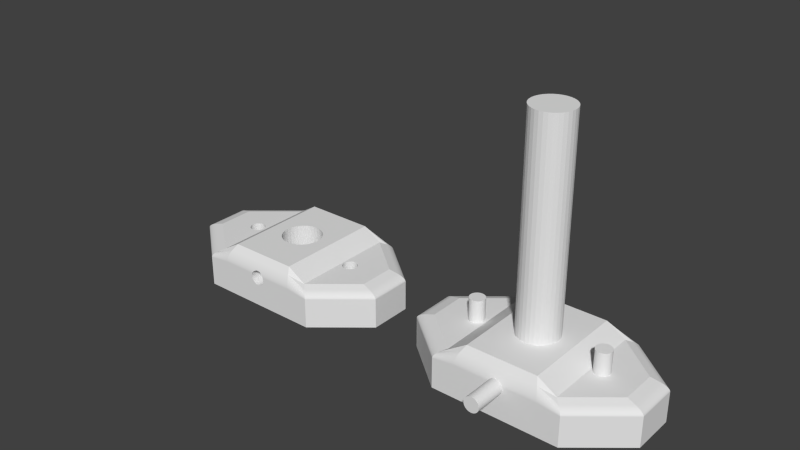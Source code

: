 # Source: 8mmRodWallMount.blend  (saved by Blender 2.70.0; exported with 4.5.12 LTS)
import bpy
from mathutils import Matrix  # noqa: F401  (used for matrix-valued properties, if any)

bpy.ops.wm.read_factory_settings(use_empty=True)
scene = bpy.context.scene
scene.name = 'Scene'

# ---- collections
col_collection_1 = bpy.data.collections.new('Collection 1'); scene.collection.children.link(col_collection_1)

# ---- world
world_world = bpy.data.worlds.new('World'); scene.world = world_world
world_world.color = (0.05088, 0.05088, 0.05088)
world_world.use_sun_shadow = False
world_world.sun_shadow_jitter_overblur = 0.0
world_world.cycles.sampling_method = 'MANUAL'
world_world.cycles.sample_map_resolution = 256

# ---- meshes
me_cylinder_003 = bpy.data.meshes.new('Cylinder.003')
me_cylinder_003.from_pydata([(0.0, 100.0, -100.0), (0.0, 100.0, 100.0), (19.51, 98.08, -100.0), (19.51, 98.08, 100.0), (38.27, 92.39, -100.0), (38.27, 92.39, 100.0), (55.56, 83.15, -100.0), (55.56, 83.15, 100.0), (70.71, 70.71, -100.0), (70.71, 70.71, 100.0), (83.15, 55.56, -100.0), (83.15, 55.56, 100.0), (92.39, 38.27, -100.0), (92.39, 38.27, 100.0), (98.08, 19.51, -100.0), (98.08, 19.51, 100.0), (100.0, 7.55e-06, -100.0), (100.0, 7.55e-06, 100.0), (98.08, -19.51, -100.0), (98.08, -19.51, 100.0), (92.39, -38.27, -100.0), (92.39, -38.27, 100.0), (83.15, -55.56, -100.0), (83.15, -55.56, 100.0), (70.71, -70.71, -100.0), (70.71, -70.71, 100.0), (55.56, -83.15, -100.0), (55.56, -83.15, 100.0), (38.27, -92.39, -100.0), (38.27, -92.39, 100.0), (19.51, -98.08, -100.0), (19.51, -98.08, 100.0), (-3.258e-05, -100.0, -100.0), (-3.258e-05, -100.0, 100.0), (-19.51, -98.08, -100.0), (-19.51, -98.08, 100.0), (-38.27, -92.39, -100.0), (-38.27, -92.39, 100.0), (-55.56, -83.15, -100.0), (-55.56, -83.15, 100.0), (-70.71, -70.71, -100.0), (-70.71, -70.71, 100.0), (-83.15, -55.56, -100.0), (-83.15, -55.56, 100.0), (-92.39, -38.27, -100.0), (-92.39, -38.27, 100.0), (-98.08, -19.51, -100.0), (-98.08, -19.51, 100.0), (-100.0, 9.656e-05, -100.0), (-100.0, 9.656e-05, 100.0), (-98.08, 19.51, -100.0), (-98.08, 19.51, 100.0), (-92.39, 38.27, -100.0), (-92.39, 38.27, 100.0), (-83.15, 55.56, -100.0), (-83.15, 55.56, 100.0), (-70.71, 70.71, -100.0), (-70.71, 70.71, 100.0), (-55.56, 83.15, -100.0), (-55.56, 83.15, 100.0), (-38.27, 92.39, -100.0), (-38.27, 92.39, 100.0), (-19.51, 98.08, -100.0), (-19.51, 98.08, 100.0)], [], [(0, 1, 3, 2), (2, 3, 5, 4), (4, 5, 7, 6), (6, 7, 9, 8), (8, 9, 11, 10), (10, 11, 13, 12), (12, 13, 15, 14), (14, 15, 17, 16), (16, 17, 19, 18), (18, 19, 21, 20), (20, 21, 23, 22), (22, 23, 25, 24), (24, 25, 27, 26), (26, 27, 29, 28), (28, 29, 31, 30), (30, 31, 33, 32), (32, 33, 35, 34), (34, 35, 37, 36), (36, 37, 39, 38), (38, 39, 41, 40), (40, 41, 43, 42), (42, 43, 45, 44), (44, 45, 47, 46), (46, 47, 49, 48), (48, 49, 51, 50), (50, 51, 53, 52), (52, 53, 55, 54), (54, 55, 57, 56), (56, 57, 59, 58), (58, 59, 61, 60), (3, 1, 63, 61, 59, 57, 55, 53, 51, 49, 47, 45, 43, 41, 39, 37, 35, 33, 31, 29, 27, 25, 23, 21, 19, 17, 15, 13, 11, 9, 7, 5), (62, 63, 1, 0), (60, 61, 63, 62), (0, 2, 4, 6, 8, 10, 12, 14, 16, 18, 20, 22, 24, 26, 28, 30, 32, 34, 36, 38, 40, 42, 44, 46, 48, 50, 52, 54, 56, 58, 60, 62)])
me_cylinder_003.use_remesh_preserve_volume = False
me_cylinder_003.use_remesh_preserve_attributes = False
me_cylinder_003.use_mirror_vertex_groups = False
me_cylinder_003.update()
me_cylinder_002 = bpy.data.meshes.new('Cylinder.002')
me_cylinder_002.from_pydata([(0.0, 100.0, -100.0), (0.0, 100.0, 100.0), (19.51, 98.08, -100.0), (19.51, 98.08, 100.0), (38.27, 92.39, -100.0), (38.27, 92.39, 100.0), (55.56, 83.15, -100.0), (55.56, 83.15, 100.0), (70.71, 70.71, -100.0), (70.71, 70.71, 100.0), (83.15, 55.56, -100.0), (83.15, 55.56, 100.0), (92.39, 38.27, -100.0), (92.39, 38.27, 100.0), (98.08, 19.51, -100.0), (98.08, 19.51, 100.0), (100.0, 7.55e-06, -100.0), (100.0, 7.55e-06, 100.0), (98.08, -19.51, -100.0), (98.08, -19.51, 100.0), (92.39, -38.27, -100.0), (92.39, -38.27, 100.0), (83.15, -55.56, -100.0), (83.15, -55.56, 100.0), (70.71, -70.71, -100.0), (70.71, -70.71, 100.0), (55.56, -83.15, -100.0), (55.56, -83.15, 100.0), (38.27, -92.39, -100.0), (38.27, -92.39, 100.0), (19.51, -98.08, -100.0), (19.51, -98.08, 100.0), (-3.258e-05, -100.0, -100.0), (-3.258e-05, -100.0, 100.0), (-19.51, -98.08, -100.0), (-19.51, -98.08, 100.0), (-38.27, -92.39, -100.0), (-38.27, -92.39, 100.0), (-55.56, -83.15, -100.0), (-55.56, -83.15, 100.0), (-70.71, -70.71, -100.0), (-70.71, -70.71, 100.0), (-83.15, -55.56, -100.0), (-83.15, -55.56, 100.0), (-92.39, -38.27, -100.0), (-92.39, -38.27, 100.0), (-98.08, -19.51, -100.0), (-98.08, -19.51, 100.0), (-100.0, 9.656e-05, -100.0), (-100.0, 9.656e-05, 100.0), (-98.08, 19.51, -100.0), (-98.08, 19.51, 100.0), (-92.39, 38.27, -100.0), (-92.39, 38.27, 100.0), (-83.15, 55.56, -100.0), (-83.15, 55.56, 100.0), (-70.71, 70.71, -100.0), (-70.71, 70.71, 100.0), (-55.56, 83.15, -100.0), (-55.56, 83.15, 100.0), (-38.27, 92.39, -100.0), (-38.27, 92.39, 100.0), (-19.51, 98.08, -100.0), (-19.51, 98.08, 100.0)], [], [(0, 1, 3, 2), (2, 3, 5, 4), (4, 5, 7, 6), (6, 7, 9, 8), (8, 9, 11, 10), (10, 11, 13, 12), (12, 13, 15, 14), (14, 15, 17, 16), (16, 17, 19, 18), (18, 19, 21, 20), (20, 21, 23, 22), (22, 23, 25, 24), (24, 25, 27, 26), (26, 27, 29, 28), (28, 29, 31, 30), (30, 31, 33, 32), (32, 33, 35, 34), (34, 35, 37, 36), (36, 37, 39, 38), (38, 39, 41, 40), (40, 41, 43, 42), (42, 43, 45, 44), (44, 45, 47, 46), (46, 47, 49, 48), (48, 49, 51, 50), (50, 51, 53, 52), (52, 53, 55, 54), (54, 55, 57, 56), (56, 57, 59, 58), (58, 59, 61, 60), (3, 1, 63, 61, 59, 57, 55, 53, 51, 49, 47, 45, 43, 41, 39, 37, 35, 33, 31, 29, 27, 25, 23, 21, 19, 17, 15, 13, 11, 9, 7, 5), (62, 63, 1, 0), (60, 61, 63, 62), (0, 2, 4, 6, 8, 10, 12, 14, 16, 18, 20, 22, 24, 26, 28, 30, 32, 34, 36, 38, 40, 42, 44, 46, 48, 50, 52, 54, 56, 58, 60, 62)])
me_cylinder_002.use_remesh_preserve_volume = False
me_cylinder_002.use_remesh_preserve_attributes = False
me_cylinder_002.use_mirror_vertex_groups = False
me_cylinder_002.update()
me_cylinder_001 = bpy.data.meshes.new('Cylinder.001')
me_cylinder_001.from_pydata([(0.0, 100.0, -100.0), (0.0, 100.0, 100.0), (19.51, 98.08, -100.0), (19.51, 98.08, 100.0), (38.27, 92.39, -100.0), (38.27, 92.39, 100.0), (55.56, 83.15, -100.0), (55.56, 83.15, 100.0), (70.71, 70.71, -100.0), (70.71, 70.71, 100.0), (83.15, 55.56, -100.0), (83.15, 55.56, 100.0), (92.39, 38.27, -100.0), (92.39, 38.27, 100.0), (98.08, 19.51, -100.0), (98.08, 19.51, 100.0), (100.0, 7.55e-06, -100.0), (100.0, 7.55e-06, 100.0), (98.08, -19.51, -100.0), (98.08, -19.51, 100.0), (92.39, -38.27, -100.0), (92.39, -38.27, 100.0), (83.15, -55.56, -100.0), (83.15, -55.56, 100.0), (70.71, -70.71, -100.0), (70.71, -70.71, 100.0), (55.56, -83.15, -100.0), (55.56, -83.15, 100.0), (38.27, -92.39, -100.0), (38.27, -92.39, 100.0), (19.51, -98.08, -100.0), (19.51, -98.08, 100.0), (-3.258e-05, -100.0, -100.0), (-3.258e-05, -100.0, 100.0), (-19.51, -98.08, -100.0), (-19.51, -98.08, 100.0), (-38.27, -92.39, -100.0), (-38.27, -92.39, 100.0), (-55.56, -83.15, -100.0), (-55.56, -83.15, 100.0), (-70.71, -70.71, -100.0), (-70.71, -70.71, 100.0), (-83.15, -55.56, -100.0), (-83.15, -55.56, 100.0), (-92.39, -38.27, -100.0), (-92.39, -38.27, 100.0), (-98.08, -19.51, -100.0), (-98.08, -19.51, 100.0), (-100.0, 9.656e-05, -100.0), (-100.0, 9.656e-05, 100.0), (-98.08, 19.51, -100.0), (-98.08, 19.51, 100.0), (-92.39, 38.27, -100.0), (-92.39, 38.27, 100.0), (-83.15, 55.56, -100.0), (-83.15, 55.56, 100.0), (-70.71, 70.71, -100.0), (-70.71, 70.71, 100.0), (-55.56, 83.15, -100.0), (-55.56, 83.15, 100.0), (-38.27, 92.39, -100.0), (-38.27, 92.39, 100.0), (-19.51, 98.08, -100.0), (-19.51, 98.08, 100.0)], [], [(0, 1, 3, 2), (2, 3, 5, 4), (4, 5, 7, 6), (6, 7, 9, 8), (8, 9, 11, 10), (10, 11, 13, 12), (12, 13, 15, 14), (14, 15, 17, 16), (16, 17, 19, 18), (18, 19, 21, 20), (20, 21, 23, 22), (22, 23, 25, 24), (24, 25, 27, 26), (26, 27, 29, 28), (28, 29, 31, 30), (30, 31, 33, 32), (32, 33, 35, 34), (34, 35, 37, 36), (36, 37, 39, 38), (38, 39, 41, 40), (40, 41, 43, 42), (42, 43, 45, 44), (44, 45, 47, 46), (46, 47, 49, 48), (48, 49, 51, 50), (50, 51, 53, 52), (52, 53, 55, 54), (54, 55, 57, 56), (56, 57, 59, 58), (58, 59, 61, 60), (3, 1, 63, 61, 59, 57, 55, 53, 51, 49, 47, 45, 43, 41, 39, 37, 35, 33, 31, 29, 27, 25, 23, 21, 19, 17, 15, 13, 11, 9, 7, 5), (62, 63, 1, 0), (60, 61, 63, 62), (0, 2, 4, 6, 8, 10, 12, 14, 16, 18, 20, 22, 24, 26, 28, 30, 32, 34, 36, 38, 40, 42, 44, 46, 48, 50, 52, 54, 56, 58, 60, 62)])
me_cylinder_001.use_remesh_preserve_volume = False
me_cylinder_001.use_remesh_preserve_attributes = False
me_cylinder_001.use_mirror_vertex_groups = False
me_cylinder_001.update()
me_cylinder = bpy.data.meshes.new('Cylinder')
me_cylinder.from_pydata([(-7.6e-06, 100.0, 3.052e-05), (-7.6e-06, 100.0, 47.41), (19.51, 98.08, 3.052e-05), (19.51, 98.08, 47.41), (38.27, 92.39, 3.052e-05), (38.27, 92.39, 47.41), (55.56, 83.15, 3.052e-05), (55.56, 83.15, 47.41), (70.71, 70.71, 3.052e-05), (70.71, 70.71, 47.41), (83.15, 55.56, 3.052e-05), (83.15, 55.56, 47.41), (92.39, 38.27, 3.052e-05), (92.39, 38.27, 47.41), (98.08, 19.51, 3.052e-05), (98.08, 19.51, 47.41), (100.0, -2.301e-05, 3.052e-05), (100.0, -2.301e-05, 47.41), (98.08, -19.51, 3.052e-05), (98.08, -19.51, 47.41), (92.39, -38.27, 3.052e-05), (92.39, -38.27, 47.41), (83.15, -55.56, 3.052e-05), (83.15, -55.56, 47.41), (70.71, -70.71, 3.052e-05), (70.71, -70.71, 47.41), (55.56, -83.15, 3.052e-05), (55.56, -83.15, 47.41), (38.27, -92.39, 3.052e-05), (38.27, -92.39, 47.41), (19.51, -98.08, 3.052e-05), (19.51, -98.08, 47.41), (-4.018e-05, -100.0, 3.052e-05), (-4.018e-05, -100.0, 47.41), (-19.51, -98.08, 3.052e-05), (-19.51, -98.08, 47.41), (-38.27, -92.39, 3.052e-05), (-38.27, -92.39, 47.41), (-55.56, -83.15, 3.052e-05), (-55.56, -83.15, 47.41), (-70.71, -70.71, 3.052e-05), (-70.71, -70.71, 47.41), (-83.15, -55.56, 3.052e-05), (-83.15, -55.56, 47.41), (-92.39, -38.27, 3.052e-05), (-92.39, -38.27, 47.41), (-98.08, -19.51, 3.052e-05), (-98.08, -19.51, 47.41), (-100.0, 6.6e-05, 3.052e-05), (-100.0, 6.6e-05, 47.41), (-98.08, 19.51, 3.052e-05), (-98.08, 19.51, 47.41), (-92.39, 38.27, 3.052e-05), (-92.39, 38.27, 47.41), (-83.15, 55.56, 3.052e-05), (-83.15, 55.56, 47.41), (-70.71, 70.71, 3.052e-05), (-70.71, 70.71, 47.41), (-55.56, 83.15, 3.052e-05), (-55.56, 83.15, 47.41), (-38.27, 92.39, 3.052e-05), (-38.27, 92.39, 47.41), (-19.51, 98.08, 3.052e-05), (-19.51, 98.08, 47.41), (-4.47e-07, -4.47e-08, 3.052e-05), (2.98e-08, -4.47e-08, 3.052e-05), (2.98e-08, -4.47e-08, 3.052e-05), (2.98e-08, -4.47e-08, 3.052e-05), (2.98e-08, -4.47e-08, 3.052e-05), (2.98e-08, -4.47e-08, 3.052e-05), (2.98e-08, -4.47e-08, 3.052e-05), (2.98e-08, -4.47e-08, 3.052e-05), (2.98e-08, 6.706e-07, 3.052e-05), (2.98e-08, -4.47e-08, 3.052e-05), (2.98e-08, -4.47e-08, 3.052e-05), (2.98e-08, -4.47e-08, 3.052e-05), (2.98e-08, -4.47e-08, 3.052e-05), (2.98e-08, -4.47e-08, 3.052e-05), (2.98e-08, -4.47e-08, 3.052e-05), (2.98e-08, -4.47e-08, 3.052e-05), (-4.47e-07, -4.47e-08, 3.052e-05), (2.98e-08, -4.47e-08, 3.052e-05), (2.98e-08, -4.47e-08, 3.052e-05), (2.98e-08, -4.47e-08, 3.052e-05), (2.98e-08, -4.47e-08, 3.052e-05), (2.98e-08, -4.47e-08, 3.052e-05), (2.98e-08, -4.47e-08, 3.052e-05), (2.98e-08, -4.47e-08, 3.052e-05), (2.98e-08, 6.706e-07, 3.052e-05), (2.98e-08, -4.47e-08, 3.052e-05), (2.98e-08, -4.47e-08, 3.052e-05), (2.98e-08, -4.47e-08, 3.052e-05), (2.98e-08, -4.47e-08, 3.052e-05), (2.98e-08, -4.47e-08, 3.052e-05), (2.98e-08, -4.47e-08, 3.052e-05), (2.98e-08, -4.47e-08, 3.052e-05)], [], [(0, 1, 3, 2), (2, 3, 5, 4), (4, 5, 7, 6), (6, 7, 9, 8), (8, 9, 11, 10), (10, 11, 13, 12), (12, 13, 15, 14), (14, 15, 17, 16), (16, 17, 19, 18), (18, 19, 21, 20), (20, 21, 23, 22), (22, 23, 25, 24), (24, 25, 27, 26), (26, 27, 29, 28), (28, 29, 31, 30), (30, 31, 33, 32), (32, 33, 35, 34), (34, 35, 37, 36), (36, 37, 39, 38), (38, 39, 41, 40), (40, 41, 43, 42), (42, 43, 45, 44), (44, 45, 47, 46), (46, 47, 49, 48), (48, 49, 51, 50), (50, 51, 53, 52), (52, 53, 55, 54), (54, 55, 57, 56), (56, 57, 59, 58), (58, 59, 61, 60), (3, 1, 63, 61, 59, 57, 55, 53, 51, 49, 47, 45, 43, 41, 39, 37, 35, 33, 31, 29, 27, 25, 23, 21, 19, 17, 15, 13, 11, 9, 7, 5), (62, 63, 1, 0), (60, 61, 63, 62), (58, 60, 94, 93), (64, 65, 66, 67, 68, 69, 70, 71, 72, 73, 74, 75, 76, 77, 78, 79, 80, 81, 82, 83, 84, 85, 86, 87, 88, 89, 90, 91, 92, 93, 94, 95), (36, 38, 83, 82), (0, 2, 65, 64), (14, 16, 72, 71), (42, 44, 86, 85), (20, 22, 75, 74), (48, 50, 89, 88), (4, 6, 67, 66), (26, 28, 78, 77), (54, 56, 92, 91), (32, 34, 81, 80), (10, 12, 70, 69), (60, 62, 95, 94), (38, 40, 84, 83), (16, 18, 73, 72), (44, 46, 87, 86), (22, 24, 76, 75), (50, 52, 90, 89), (6, 8, 68, 67), (28, 30, 79, 78), (56, 58, 93, 92), (34, 36, 82, 81), (12, 14, 71, 70), (62, 0, 64, 95), (40, 42, 85, 84), (18, 20, 74, 73), (46, 48, 88, 87), (2, 4, 66, 65), (24, 26, 77, 76), (52, 54, 91, 90), (8, 10, 69, 68), (30, 32, 80, 79)])
me_cylinder.use_remesh_preserve_volume = False
me_cylinder.use_remesh_preserve_attributes = False
me_cylinder.use_mirror_vertex_groups = False
me_cylinder.update()
me_cube_001 = bpy.data.meshes.new('Cube.001')
me_cube_001.from_pydata([(-168.9, -34.33, 4.576), (-168.9, 34.33, 4.576), (-168.9, 34.33, -100.0), (-168.9, -34.33, -100.0), (-94.3, -100.0, 4.576), (-94.3, -100.0, -100.0), (-168.9, -34.33, 19.57), (-168.9, 34.33, 19.57), (-94.3, 100.0, 4.576), (-94.3, 100.0, -100.0), (-94.3, 12.0, -100.0), (-94.41, 12.01, -100.0), (-96.61, 11.78, -100.0), (-98.72, 11.1, -100.0), (-100.7, 9.986, -100.0), (-102.4, 8.492, -100.0), (-103.8, 6.673, -100.0), (-104.8, 4.596, -100.0), (-105.5, 2.343, -100.0), (-105.7, 1.16e-05, -100.0), (-105.5, -2.343, -100.0), (-104.8, -4.596, -100.0), (-103.8, -6.672, -100.0), (-102.4, -8.492, -100.0), (-100.7, -9.986, -100.0), (-98.72, -11.1, -100.0), (-96.61, -11.78, -100.0), (-94.41, -12.01, -100.0), (-94.3, -12.0, -100.0), (-60.92, -100.0, 4.576), (-60.92, -100.0, -100.0), (-94.3, -100.0, 19.57), (-168.8, -34.31, 21.45), (-168.8, 34.31, 21.45), (-94.3, 100.0, 19.57), (-60.92, 100.0, 4.576), (-60.92, 100.0, -100.0), (-92.21, -11.78, -100.0), (-90.1, -11.1, -100.0), (-88.16, -9.986, -100.0), (-86.45, -8.492, -100.0), (-85.05, -6.673, -100.0), (-84.01, -4.596, -100.0), (-83.37, -2.343, -100.0), (-83.15, 9.067e-07, -100.0), (-83.37, 2.343, -100.0), (-84.01, 4.596, -100.0), (-85.05, 6.673, -100.0), (-86.45, 8.492, -100.0), (-88.16, 9.986, -100.0), (-90.1, 11.1, -100.0), (-92.21, 11.78, -100.0), (-92.21, 11.78, 53.63), (-94.41, 12.01, 53.63), (-96.61, 11.78, 53.63), (-98.72, 11.1, 53.63), (-100.7, 9.986, 53.63), (-102.4, 8.492, 53.63), (-103.8, 6.673, 53.63), (-104.8, 4.596, 53.63), (-105.5, 2.343, 53.63), (-105.7, 1.16e-05, 53.63), (-105.5, -2.343, 53.63), (-104.8, -4.596, 53.63), (-103.8, -6.672, 53.63), (-102.4, -8.492, 53.63), (-100.7, -9.986, 53.63), (-98.72, -11.1, 53.63), (-96.61, -11.78, 53.63), (-94.41, -12.01, 53.63), (-92.21, -11.78, 53.63), (60.92, -100.0, 4.576), (11.36, -100.0, 4.576), (10.75, -100.0, 1.561), (9.354, -100.0, -2.985), (7.648, -100.0, -6.716), (5.702, -100.0, -9.488), (3.59, -100.0, -11.2), (1.394, -100.0, -11.77), (-0.8027, -100.0, -11.2), (-2.915, -100.0, -9.488), (-4.861, -100.0, -6.716), (-6.567, -100.0, -2.985), (-7.967, -100.0, 1.561), (-8.572, -100.0, 4.576), (60.92, -100.0, -100.0), (-60.92, -100.0, 29.87), (-94.25, -99.95, 21.45), (-168.5, -34.26, 23.43), (-168.5, 34.26, 23.43), (-94.25, 99.95, 21.45), (-60.92, 100.0, 29.87), (60.92, 100.0, 4.576), (60.92, 100.0, -100.0), (-90.1, -11.1, 53.63), (-88.16, -9.986, 53.63), (-86.45, -8.492, 53.63), (-85.05, -6.673, 53.63), (-84.01, -4.596, 53.63), (-83.37, -2.343, 53.63), (-83.15, 9.067e-07, 53.63), (-83.37, 2.343, 53.63), (-84.01, 4.596, 53.63), (-85.05, 6.673, 53.63), (-86.45, 8.492, 53.63), (-88.16, 9.986, 53.63), (-90.1, 11.1, 53.63), (-30.02, 2.114e-05, -100.0), (-29.44, -6.248, -100.0), (-27.74, -12.26, -100.0), (-24.96, -17.79, -100.0), (-21.23, -22.65, -100.0), (-16.68, -26.63, -100.0), (-11.49, -29.59, -100.0), (-5.857, -31.41, -100.0), (-1.206e-05, -32.03, -100.0), (5.857, -31.41, -100.0), (11.49, -29.59, -100.0), (16.68, -26.63, -100.0), (21.23, -22.65, -100.0), (24.96, -17.79, -100.0), (27.74, -12.26, -100.0), (29.44, -6.248, -100.0), (-143.1, -29.09, 53.63), (-79.91, 84.75, 53.63), (-143.1, 29.09, 53.63), (-79.91, -84.75, 53.63), (94.3, -100.0, 4.576), (94.3, -100.0, -100.0), (60.92, -100.0, 29.87), (11.76, -100.0, 29.87), (11.79, -100.0, 29.71), (12.44, -100.0, 24.08), (12.65, -100.0, 18.23), (12.44, -100.0, 12.38), (11.79, -100.0, 6.748), (-8.975, -100.0, 29.87), (-9.007, -100.0, 6.748), (-9.648, -100.0, 12.38), (-9.864, -100.0, 18.23), (-9.648, -100.0, 24.08), (-9.007, -100.0, 29.71), (-94.1, -99.79, 23.43), (-168.1, -34.16, 25.51), (-168.1, 34.16, 25.51), (-94.1, 99.79, 23.43), (-60.89, 99.95, 33.07), (60.92, 100.0, 29.87), (94.3, 100.0, 4.576), (94.3, 100.0, -100.0), (30.02, -7.37e-06, -100.0), (29.44, 6.248, -100.0), (27.74, 12.26, -100.0), (24.96, 17.79, -100.0), (21.23, 22.65, -100.0), (16.68, 26.63, -100.0), (11.49, 29.59, -100.0), (5.857, 31.41, -100.0), (-2.282e-06, 32.03, -100.0), (-5.857, 31.41, -100.0), (-11.49, 29.59, -100.0), (-16.68, 26.63, -100.0), (-21.23, 22.65, -100.0), (-24.96, 17.79, -100.0), (-27.74, 12.26, -100.0), (-29.44, 6.248, -100.0), (-30.02, 2.114e-05, 100.0), (-29.44, -6.248, 100.0), (-27.74, -12.26, 100.0), (-24.96, -17.79, 100.0), (-21.23, -22.65, 100.0), (-16.68, -26.63, 100.0), (-11.49, -29.59, 100.0), (-5.857, -31.41, 100.0), (-5.857, -31.41, 40.99), (-6.567, -31.18, 39.44), (-7.967, -30.73, 34.9), (-9.007, -30.39, 29.71), (-9.648, -30.18, 24.08), (-9.864, -30.11, 18.23), (-9.648, -30.18, 12.38), (-9.007, -30.39, 6.748), (-7.967, -30.73, 1.561), (-6.567, -31.18, -2.985), (-5.857, -31.41, -4.538), (-4.861, -31.52, -6.716), (-2.915, -31.72, -9.488), (-0.8027, -31.94, -11.2), (-1.206e-05, -32.03, -11.41), (1.394, -31.88, -11.77), (3.59, -31.65, -11.2), (5.702, -31.43, -9.488), (5.857, -31.41, -9.267), (7.648, -30.83, -6.716), (9.354, -30.28, -2.985), (10.75, -29.83, 1.561), (11.49, -29.59, 5.222), (11.79, -29.41, 6.748), (12.44, -29.05, 12.38), (12.65, -28.93, 18.23), (12.44, -29.05, 24.08), (11.79, -29.41, 29.71), (11.49, -29.59, 31.23), (11.49, -29.59, 100.0), (16.68, -26.63, 100.0), (21.23, -22.65, 100.0), (24.96, -17.79, 100.0), (27.74, -12.26, 100.0), (29.44, -6.248, 100.0), (94.3, 11.9, -100.0), (93.22, 12.01, -100.0), (91.03, 11.78, -100.0), (88.92, 11.1, -100.0), (86.97, 9.986, -100.0), (85.26, 8.492, -100.0), (83.86, 6.673, -100.0), (82.82, 4.596, -100.0), (82.18, 2.343, -100.0), (81.97, 1.16e-05, -100.0), (82.18, -2.343, -100.0), (82.82, -4.596, -100.0), (83.86, -6.672, -100.0), (85.26, -8.492, -100.0), (86.97, -9.986, -100.0), (88.92, -11.1, -100.0), (91.03, -11.78, -100.0), (93.22, -12.01, -100.0), (94.3, -11.9, -100.0), (-156.0, 31.71, 44.1), (-156.0, -31.71, 44.1), (-87.1, 92.37, 44.1), (-87.1, -92.37, 44.1), (-51.63, -84.75, 100.0), (-51.63, 84.75, 100.0), (168.9, -34.33, 4.576), (168.9, -34.33, -100.0), (94.3, -100.0, 19.57), (60.89, -99.95, 33.07), (11.12, -99.95, 33.07), (-8.333, -99.95, 33.07), (-60.89, -99.95, 33.07), (-93.85, -99.53, 25.51), (-167.5, -34.04, 27.64), (-167.5, 34.04, 27.64), (-93.85, 99.53, 25.51), (-60.8, 99.79, 36.55), (60.89, 99.95, 33.07), (94.3, 100.0, 19.57), (168.9, 34.33, 4.576), (168.9, 34.33, -100.0), (30.02, -7.37e-06, 100.0), (29.44, 6.248, 100.0), (27.74, 12.26, 100.0), (24.96, 17.79, 100.0), (21.23, 22.65, 100.0), (16.68, 26.63, 100.0), (11.49, 29.59, 100.0), (5.857, 31.41, 100.0), (-2.282e-06, 32.03, 100.0), (-5.857, 31.41, 100.0), (-11.49, 29.59, 100.0), (-16.68, 26.63, 100.0), (-21.23, 22.65, 100.0), (-24.96, 17.79, 100.0), (-27.74, 12.26, 100.0), (-29.44, 6.248, 100.0), (-1.206e-05, -32.03, 100.0), (51.63, 84.75, 100.0), (-1.206e-05, -32.03, 47.86), (-0.8027, -31.94, 47.65), (-2.915, -31.72, 45.94), (-4.861, -31.52, 43.17), (5.857, -31.41, 45.72), (5.857, -31.41, 100.0), (10.75, -29.83, 34.9), (9.354, -30.28, 39.44), (7.648, -30.83, 43.17), (51.63, -84.75, 100.0), (95.42, -11.78, -100.0), (97.53, -11.1, -100.0), (99.48, -9.986, -100.0), (101.2, -8.492, -100.0), (102.6, -6.673, -100.0), (103.6, -4.596, -100.0), (104.3, -2.343, -100.0), (104.5, 9.067e-07, -100.0), (104.3, 2.343, -100.0), (103.6, 4.596, -100.0), (102.6, 6.673, -100.0), (101.2, 8.492, -100.0), (99.48, 9.986, -100.0), (97.53, 11.1, -100.0), (95.42, 11.78, -100.0), (95.42, 11.78, 53.63), (93.22, 12.01, 53.63), (91.03, 11.78, 53.63), (88.92, 11.1, 53.63), (86.97, 9.986, 53.63), (85.26, 8.492, 53.63), (83.86, 6.673, 53.63), (82.82, 4.596, 53.63), (82.18, 2.343, 53.63), (81.97, 1.16e-05, 53.63), (82.18, -2.343, 53.63), (82.82, -4.596, 53.63), (83.86, -6.672, 53.63), (85.26, -8.492, 53.63), (86.97, -9.986, 53.63), (88.92, -11.1, 53.63), (91.03, -11.78, 53.63), (93.22, -12.01, 53.63), (95.42, -11.78, 53.63), (-157.5, 32.02, 42.85), (-157.5, -32.02, 42.85), (-87.97, 93.29, 42.85), (-87.97, -93.29, 42.85), (-56.28, -92.37, 77.58), (168.9, -34.33, 19.57), (60.8, -99.79, 36.55), (10.24, -99.79, 36.55), (10.75, -99.87, 34.9), (-7.458, -99.79, 36.55), (-60.8, -99.79, 36.55), (-7.967, -99.87, 34.9), (-93.5, -99.16, 27.64), (-166.7, -33.88, 29.79), (-166.7, 33.88, 29.79), (-93.5, 99.16, 27.64), (-60.64, 99.53, 40.27), (60.8, 99.79, 36.55), (94.25, 99.95, 21.45), (168.9, 34.33, 19.57), (56.28, 92.37, 77.58), (-56.28, 92.37, 77.58), (5.702, -31.43, 45.94), (3.59, -31.65, 47.65), (1.394, -31.88, 48.23), (56.28, -92.37, 77.58), (79.91, -84.75, 53.63), (79.91, 84.75, 53.63), (97.53, -11.1, 53.63), (99.48, -9.986, 53.63), (101.2, -8.492, 53.63), (102.6, -6.673, 53.63), (103.6, -4.596, 53.63), (104.3, -2.343, 53.63), (104.5, 9.067e-07, 53.63), (104.3, 2.343, 53.63), (103.6, 4.596, 53.63), (102.6, 6.673, 53.63), (101.2, 8.492, 53.63), (99.48, 9.986, 53.63), (97.53, 11.1, 53.63), (143.1, -29.09, 53.63), (143.1, 29.09, 53.63), (-159.1, 32.34, 41.41), (-159.1, -32.34, 41.41), (-88.83, 94.2, 41.41), (-56.84, -93.29, 74.71), (-88.83, -94.2, 41.41), (168.8, -34.31, 21.45), (94.25, -99.95, 21.45), (60.64, -99.53, 40.27), (8.974, -99.53, 40.27), (9.354, -99.59, 39.44), (-6.186, -99.53, 40.27), (-60.64, -99.53, 40.27), (-6.567, -99.59, 39.44), (-93.06, -98.69, 29.79), (-165.7, -33.68, 31.94), (-165.7, 33.68, 31.94), (-93.06, 98.69, 29.79), (-60.41, 99.16, 44.17), (60.64, 99.53, 40.27), (94.1, 99.79, 23.43), (168.8, 34.31, 21.45), (56.84, 93.29, 74.71), (-56.84, 93.29, 74.71), (56.84, -93.29, 74.71), (87.1, -92.37, 44.1), (156.0, -31.71, 44.1), (156.0, 31.71, 44.1), (87.1, 92.37, 44.1), (-160.6, 32.64, 39.78), (-160.6, -32.64, 39.78), (-89.67, 95.09, 39.78), (-57.39, -94.2, 71.52), (-89.67, -95.09, 39.78), (168.5, -34.26, 23.43), (94.1, -99.79, 23.43), (60.41, -99.16, 44.17), (6.948, -99.16, 44.17), (7.648, -99.25, 43.17), (-4.161, -99.16, 44.17), (-60.41, -99.16, 44.17), (-4.861, -99.25, 43.17), (-92.52, -98.12, 31.94), (-164.6, -33.46, 34.04), (-164.6, 33.46, 34.04), (-92.52, 98.12, 31.94), (-60.12, 98.69, 48.19), (60.41, 99.16, 44.17), (93.85, 99.53, 25.51), (168.5, 34.26, 23.43), (57.39, 94.2, 71.52), (-57.39, 94.2, 71.52), (87.97, -93.29, 42.85), (57.39, -94.2, 71.52), (157.5, -32.02, 42.85), (157.5, 32.02, 42.85), (87.97, 93.29, 42.85), (-162.0, 32.93, 37.99), (-162.0, -32.93, 37.99), (-90.47, 95.94, 37.99), (-57.93, -95.09, 68.03), (-90.47, -95.94, 37.99), (168.1, -34.16, 25.51), (93.85, -99.53, 25.51), (60.12, -98.69, 48.19), (1.545, -98.69, 48.19), (3.59, -98.75, 47.65), (5.702, -98.95, 45.94), (1.242, -98.69, 48.19), (-60.12, -98.69, 48.19), (-2.915, -98.95, 45.94), (-0.8027, -98.75, 47.65), (-91.91, -97.47, 34.04), (-163.4, -33.21, 36.07), (-163.4, 33.21, 36.07), (-91.91, 97.47, 34.04), (-59.78, 98.12, 52.28), (60.12, 98.69, 48.19), (93.5, 99.16, 27.64), (168.1, 34.16, 25.51), (57.93, 95.09, 68.03), (-57.93, 95.09, 68.03), (88.83, -94.2, 41.41), (57.93, -95.09, 68.03), (159.1, -32.34, 41.41), (159.1, 32.34, 41.41), (88.83, 94.2, 41.41), (-91.22, 96.73, 36.07), (-58.45, -95.94, 64.31), (-91.22, -96.73, 36.07), (167.5, -34.04, 27.64), (93.5, -99.16, 27.64), (59.78, -98.12, 52.28), (-59.78, -98.12, 52.28), (1.394, -98.68, 48.23), (-59.38, 97.47, 56.38), (59.78, 98.12, 52.28), (93.06, 98.69, 29.79), (167.5, 34.04, 27.64), (58.45, 95.94, 64.31), (-58.45, 95.94, 64.31), (89.67, -95.09, 39.78), (58.45, -95.94, 64.31), (160.6, -32.64, 39.78), (160.6, 32.64, 39.78), (89.67, 95.09, 39.78), (-58.93, -96.73, 60.42), (166.7, -33.88, 29.79), (93.06, -98.69, 29.79), (59.38, -97.47, 56.38), (-59.38, -97.47, 56.38), (-58.93, 96.73, 60.42), (59.38, 97.47, 56.38), (92.52, 98.12, 31.94), (166.7, 33.88, 29.79), (58.93, 96.73, 60.42), (90.47, -95.94, 37.99), (58.93, -96.73, 60.42), (162.0, -32.93, 37.99), (162.0, 32.93, 37.99), (90.47, 95.94, 37.99), (165.7, -33.68, 31.94), (92.52, -98.12, 31.94), (91.91, 97.47, 34.04), (165.7, 33.68, 31.94), (91.22, -96.73, 36.07), (163.4, -33.21, 36.07), (163.4, 33.21, 36.07), (91.22, 96.73, 36.07), (164.6, -33.46, 34.04), (91.91, -97.47, 34.04), (164.6, 33.46, 34.04)], [], [(0, 1, 2, 3), (4, 0, 3, 5), (6, 7, 1, 0), (1, 8, 9, 2), (3, 2, 9, 10, 11, 12, 13, 14, 15, 16, 17, 18, 19, 20, 21, 22, 23, 24, 25, 26, 27, 28, 5), (29, 4, 5, 30), (31, 6, 0, 4), (32, 33, 7, 6), (7, 34, 8, 1), (8, 35, 36, 9), (5, 28, 37, 38, 39, 40, 41, 42, 43, 44, 45, 46, 47, 48, 49, 50, 51, 10, 9, 36, 30), (11, 10, 51, 52, 53), (12, 11, 53, 54), (13, 12, 54, 55), (14, 13, 55, 56), (15, 14, 56, 57), (16, 15, 57, 58), (17, 16, 58, 59), (18, 17, 59, 60), (19, 18, 60, 61), (20, 19, 61, 62), (21, 20, 62, 63), (22, 21, 63, 64), (23, 22, 64, 65), (24, 23, 65, 66), (25, 24, 66, 67), (26, 25, 67, 68), (27, 26, 68, 69), (37, 28, 27, 69, 70), (71, 72, 73, 74, 75, 76, 77, 78, 79, 80, 81, 82, 83, 84, 29, 30, 85), (86, 31, 4, 29), (87, 32, 6, 31), (88, 89, 33, 32), (34, 7, 33, 90), (34, 91, 35, 8), (35, 92, 93, 36), (38, 37, 70, 94), (39, 38, 94, 95), (40, 39, 95, 96), (41, 40, 96, 97), (42, 41, 97, 98), (43, 42, 98, 99), (44, 43, 99, 100), (45, 44, 100, 101), (46, 45, 101, 102), (47, 46, 102, 103), (48, 47, 103, 104), (49, 48, 104, 105), (50, 49, 105, 106), (51, 50, 106, 52), (36, 107, 108, 109, 110, 111, 112, 113, 114, 115, 116, 117, 118, 119, 120, 121, 122, 93, 85, 30), (123, 69, 68, 67, 66, 65, 64, 63, 62, 61, 60, 59, 58, 57, 56, 55, 54, 53, 52, 124, 125), (123, 126, 124, 52, 106, 105, 104, 103, 102, 101, 100, 99, 98, 97, 96, 95, 94, 70, 69), (127, 71, 85, 128), (129, 130, 131, 132, 133, 134, 135, 72, 71), (136, 86, 29, 84, 137, 138, 139, 140, 141), (142, 88, 32, 87), (143, 144, 89, 88), (90, 33, 89, 145), (91, 34, 90, 146), (91, 147, 92, 35), (92, 148, 149, 93), (36, 93, 122, 150, 151, 152, 153, 154, 155, 156, 157, 158, 159, 160, 161, 162, 163, 164, 165, 107), (108, 107, 166, 167), (109, 108, 167, 168), (110, 109, 168, 169), (111, 110, 169, 170), (112, 111, 170, 171), (113, 112, 171, 172), (114, 113, 172, 173, 174, 175, 176, 177, 178, 179, 180, 181, 182, 183, 184), (115, 114, 184, 185, 186, 187, 188), (116, 115, 188, 189, 190, 191, 192), (117, 116, 192, 193, 194, 195, 196), (118, 117, 196, 197, 198, 199, 200, 201, 202, 203, 204), (119, 118, 204, 205), (120, 119, 205, 206), (121, 120, 206, 207), (122, 121, 207, 208), (85, 93, 149, 209, 210, 211, 212, 213, 214, 215, 216, 217, 218, 219, 220, 221, 222, 223, 224, 225, 226, 227, 128), (228, 229, 123, 125), (230, 228, 125, 124), (229, 231, 126, 123), (232, 233, 124, 126), (234, 127, 128, 235), (236, 129, 71, 127), (237, 238, 130, 129), (239, 240, 86, 136), (240, 87, 31, 86), (87, 240, 322, 142), (241, 143, 88, 142), (242, 243, 144, 143), (145, 89, 144, 244), (145, 245, 146, 90), (146, 246, 147, 91), (147, 247, 148, 92), (148, 248, 249, 149), (150, 122, 208, 250), (151, 150, 250, 251), (152, 151, 251, 252), (153, 152, 252, 253), (154, 153, 253, 254), (155, 154, 254, 255), (156, 155, 255, 256), (157, 156, 256, 257), (158, 157, 257, 258), (159, 158, 258, 259), (160, 159, 259, 260), (161, 160, 260, 261), (162, 161, 261, 262), (163, 162, 262, 263), (164, 163, 263, 264), (165, 164, 264, 265), (107, 165, 265, 166), (232, 266, 173, 172, 171, 170, 169, 168, 167, 166, 265, 264, 263, 262, 261, 260, 259, 258, 267, 233), (174, 173, 266, 268, 269, 270, 271), (272, 273, 203, 202, 274, 275, 276), (232, 277, 267, 258, 257, 256, 255, 254, 253, 252, 251, 250, 208, 207, 206, 205, 204, 203, 273, 266), (128, 227, 278, 279, 280, 281, 282, 283, 284, 285, 286, 287, 288, 289, 290, 291, 292, 209, 149, 249, 235), (210, 209, 292, 293, 294), (211, 210, 294, 295), (212, 211, 295, 296), (213, 212, 296, 297), (214, 213, 297, 298), (215, 214, 298, 299), (216, 215, 299, 300), (217, 216, 300, 301), (218, 217, 301, 302), (219, 218, 302, 303), (220, 219, 303, 304), (221, 220, 304, 305), (222, 221, 305, 306), (223, 222, 306, 307), (224, 223, 307, 308), (225, 224, 308, 309), (226, 225, 309, 310), (278, 227, 226, 310, 311), (229, 228, 312, 313), (124, 233, 333, 230), (314, 312, 228, 230), (231, 229, 313, 315), (232, 126, 231, 316), (248, 234, 235, 249), (317, 236, 127, 234), (318, 319, 320, 238, 237), (321, 322, 240, 239, 323), (324, 242, 143, 241), (325, 326, 243, 242), (244, 144, 243, 327), (244, 328, 245, 145), (245, 329, 246, 146), (247, 147, 246, 330), (247, 331, 248, 148), (332, 333, 233, 267), (268, 266, 273, 272, 334, 335, 336), (316, 337, 277, 232), (338, 339, 267, 277), (279, 278, 311, 340), (280, 279, 340, 341), (281, 280, 341, 342), (282, 281, 342, 343), (283, 282, 343, 344), (284, 283, 344, 345), (285, 284, 345, 346), (286, 285, 346, 347), (287, 286, 347, 348), (288, 287, 348, 349), (289, 288, 349, 350), (290, 289, 350, 351), (291, 290, 351, 352), (292, 291, 352, 293), (311, 310, 353, 354, 339, 295, 294, 293, 352, 351, 350, 349, 348, 347, 346, 345, 344, 343, 342, 341, 340), (310, 309, 308, 307, 306, 305, 304, 303, 302, 301, 300, 299, 298, 297, 296, 295, 339, 338, 353), (313, 312, 355, 356), (357, 355, 312, 314), (315, 358, 316, 231), (315, 313, 356, 359), (331, 317, 234, 248), (236, 317, 360, 361), (361, 237, 129, 236), (237, 361, 389, 318), (362, 363, 364, 319, 318), (365, 366, 322, 321, 367), (366, 241, 142, 322), (241, 366, 394, 324), (368, 325, 242, 324), (369, 370, 326, 325), (327, 243, 326, 371), (327, 372, 328, 244), (328, 373, 329, 245), (329, 374, 330, 246), (330, 375, 331, 247), (267, 339, 382, 332), (333, 332, 376, 377), (337, 316, 358, 378), (337, 379, 338, 277), (380, 381, 354, 353), (381, 382, 339, 354), (379, 380, 353, 338), (356, 355, 383, 384), (377, 314, 230, 333), (385, 383, 355, 357), (358, 315, 359, 386), (359, 356, 384, 387), (375, 360, 317, 331), (361, 360, 388, 389), (390, 391, 392, 363, 362), (393, 394, 366, 365, 395), (324, 394, 423, 368), (396, 369, 325, 368), (397, 398, 370, 369), (371, 326, 370, 399), (371, 400, 372, 327), (372, 401, 373, 328), (374, 329, 373, 402), (374, 403, 375, 330), (377, 376, 404, 405), (378, 406, 379, 337), (378, 358, 386, 407), (381, 380, 408, 409), (382, 381, 409, 410), (406, 408, 380, 379), (384, 383, 411, 412), (405, 357, 314, 377), (413, 411, 383, 385), (386, 359, 387, 414), (387, 384, 412, 415), (403, 388, 360, 375), (389, 388, 416, 417), (417, 362, 318, 389), (362, 417, 445, 390), (418, 419, 420, 421, 391, 390), (422, 423, 394, 393, 424, 425), (426, 397, 369, 396), (427, 428, 398, 397), (399, 370, 398, 429), (399, 430, 400, 371), (400, 431, 401, 372), (401, 432, 402, 373), (402, 433, 403, 374), (410, 376, 332, 382), (405, 404, 434, 435), (407, 436, 406, 378), (407, 386, 414, 437), (409, 408, 438, 439), (410, 409, 439, 440), (436, 438, 408, 406), (412, 411, 428, 427), (435, 385, 357, 405), (441, 428, 411, 413), (414, 387, 415, 442), (415, 412, 427, 443), (433, 416, 388, 403), (417, 416, 444, 445), (446, 447, 423, 422, 448, 419, 418), (447, 396, 368, 423), (396, 447, 464, 426), (443, 427, 397, 426), (429, 398, 428, 441), (430, 399, 429, 449), (430, 450, 431, 400), (431, 451, 432, 401), (432, 452, 433, 402), (440, 404, 376, 410), (435, 434, 453, 454), (436, 407, 437, 455), (437, 414, 442, 456), (439, 438, 457, 458), (440, 439, 458, 459), (455, 457, 438, 436), (454, 413, 385, 435), (442, 415, 443, 460), (452, 444, 416, 433), (445, 444, 461, 462), (462, 418, 390, 445), (418, 462, 476, 446), (463, 464, 447, 446), (426, 464, 460, 443), (449, 429, 441, 465), (449, 466, 450, 430), (451, 431, 450, 467), (451, 468, 452, 432), (459, 434, 404, 440), (434, 459, 474, 453), (454, 453, 469, 465), (456, 470, 455, 437), (456, 442, 460, 471), (458, 457, 472, 473), (459, 458, 473, 474), (470, 472, 457, 455), (465, 441, 413, 454), (468, 461, 444, 452), (462, 461, 475, 476), (446, 476, 484, 463), (471, 460, 464, 463), (465, 469, 466, 449), (466, 477, 467, 450), (467, 478, 468, 451), (471, 479, 470, 456), (473, 472, 480, 481), (474, 473, 481, 482), (479, 480, 472, 470), (478, 475, 461, 468), (476, 475, 483, 484), (477, 466, 469, 482), (477, 485, 478, 467), (482, 469, 453, 474), (479, 471, 463, 484), (481, 480, 483, 485), (482, 481, 485, 477), (484, 483, 480, 479), (485, 483, 475, 478), (336, 335, 420, 419, 448), (269, 268, 336, 448, 422, 425), (335, 334, 421, 420), (270, 269, 425, 424), (334, 272, 276, 392, 391, 421), (271, 270, 424, 393, 395), (276, 275, 364, 363, 392), (175, 174, 271, 395, 365, 367), (275, 274, 320, 319, 364), (176, 175, 367, 321, 323), (274, 202, 201, 131, 130, 238, 320), (177, 176, 323, 239, 136, 141), (201, 200, 132, 131), (178, 177, 141, 140), (200, 199, 133, 132), (179, 178, 140, 139), (199, 198, 134, 133), (180, 179, 139, 138), (198, 197, 135, 134), (181, 180, 138, 137), (197, 196, 195, 73, 72, 135), (182, 181, 137, 84, 83), (195, 194, 74, 73), (183, 182, 83, 82), (194, 193, 75, 74), (185, 184, 183, 82, 81), (193, 192, 191, 76, 75), (186, 185, 81, 80), (191, 190, 77, 76), (187, 186, 80, 79), (190, 189, 78, 77), (189, 188, 187, 79, 78)])
me_cube_001.use_remesh_preserve_volume = False
me_cube_001.use_remesh_preserve_attributes = False
me_cube_001.use_mirror_vertex_groups = False
me_cube_001.update()
me_cube = bpy.data.meshes.new('Cube')
me_cube.from_pydata([(-168.9, -34.33, -100.0), (-168.9, 34.33, -100.0), (168.9, 34.33, -100.0), (168.9, -34.33, -100.0), (94.3, 100.0, -100.0), (-94.3, 100.0, -100.0), (-94.3, -100.0, -100.0), (94.3, -100.0, -100.0), (-168.9, -34.33, 4.576), (-168.9, 34.33, 4.576), (168.9, 34.33, 4.576), (168.9, -34.33, 4.576), (-94.3, 100.0, 4.576), (94.3, 100.0, 4.576), (94.3, -100.0, 4.576), (-94.3, -100.0, 4.576), (-79.91, -84.75, 53.63), (79.91, -84.75, 53.63), (79.91, 84.75, 53.63), (-79.91, 84.75, 53.63), (143.1, -29.09, 53.63), (143.1, 29.09, 53.63), (-143.1, 29.09, 53.63), (-143.1, -29.09, 53.63), (-60.92, 100.0, -100.0), (60.92, 100.0, -100.0), (60.92, -100.0, -100.0), (-60.92, -100.0, -100.0), (60.92, 100.0, 4.576), (-60.92, 100.0, 4.576), (-60.92, -100.0, 4.576), (60.92, -100.0, 4.576), (-51.63, -84.75, 100.0), (51.63, -84.75, 100.0), (51.63, 84.75, 100.0), (-51.63, 84.75, 100.0), (-156.0, -31.71, 44.1), (-168.9, -34.33, 19.57), (-157.5, -32.02, 42.85), (-159.1, -32.34, 41.41), (-160.6, -32.64, 39.78), (-162.0, -32.93, 37.99), (-163.4, -33.21, 36.07), (-164.6, -33.46, 34.04), (-165.7, -33.68, 31.94), (-166.7, -33.88, 29.79), (-167.5, -34.04, 27.64), (-168.1, -34.16, 25.51), (-168.5, -34.26, 23.43), (-168.8, -34.31, 21.45), (-168.9, 34.33, 19.57), (-156.0, 31.71, 44.1), (-168.8, 34.31, 21.45), (-168.5, 34.26, 23.43), (-168.1, 34.16, 25.51), (-167.5, 34.04, 27.64), (-166.7, 33.88, 29.79), (-165.7, 33.68, 31.94), (-164.6, 33.46, 34.04), (-163.4, 33.21, 36.07), (-162.0, 32.93, 37.99), (-160.6, 32.64, 39.78), (-159.1, 32.34, 41.41), (-157.5, 32.02, 42.85), (168.9, 34.33, 19.57), (156.0, 31.71, 44.1), (168.8, 34.31, 21.45), (168.5, 34.26, 23.43), (168.1, 34.16, 25.51), (167.5, 34.04, 27.64), (166.7, 33.88, 29.79), (165.7, 33.68, 31.94), (164.6, 33.46, 34.04), (163.4, 33.21, 36.07), (162.0, 32.93, 37.99), (160.6, 32.64, 39.78), (159.1, 32.34, 41.41), (157.5, 32.02, 42.85), (168.9, -34.33, 19.57), (156.0, -31.71, 44.1), (168.8, -34.31, 21.45), (168.5, -34.26, 23.43), (168.1, -34.16, 25.51), (167.5, -34.04, 27.64), (166.7, -33.88, 29.79), (165.7, -33.68, 31.94), (164.6, -33.46, 34.04), (163.4, -33.21, 36.07), (162.0, -32.93, 37.99), (160.6, -32.64, 39.78), (159.1, -32.34, 41.41), (157.5, -32.02, 42.85), (-94.3, 100.0, 19.57), (-87.1, 92.37, 44.1), (-94.25, 99.95, 21.45), (-94.1, 99.79, 23.43), (-93.85, 99.53, 25.51), (-93.5, 99.16, 27.64), (-93.06, 98.69, 29.79), (-92.52, 98.12, 31.94), (-91.91, 97.47, 34.04), (-91.22, 96.73, 36.07), (-90.47, 95.94, 37.99), (-89.67, 95.09, 39.78), (-88.83, 94.2, 41.41), (-87.97, 93.29, 42.85), (87.1, 92.37, 44.1), (94.3, 100.0, 19.57), (87.97, 93.29, 42.85), (88.83, 94.2, 41.41), (89.67, 95.09, 39.78), (90.47, 95.94, 37.99), (91.22, 96.73, 36.07), (91.91, 97.47, 34.04), (92.52, 98.12, 31.94), (93.06, 98.69, 29.79), (93.5, 99.16, 27.64), (93.85, 99.53, 25.51), (94.1, 99.79, 23.43), (94.25, 99.95, 21.45), (94.3, -100.0, 19.57), (87.1, -92.37, 44.1), (94.25, -99.95, 21.45), (94.1, -99.79, 23.43), (93.85, -99.53, 25.51), (93.5, -99.16, 27.64), (93.06, -98.69, 29.79), (92.52, -98.12, 31.94), (91.91, -97.47, 34.04), (91.22, -96.73, 36.07), (90.47, -95.94, 37.99), (89.67, -95.09, 39.78), (88.83, -94.2, 41.41), (87.97, -93.29, 42.85), (-87.1, -92.37, 44.1), (-94.3, -100.0, 19.57), (-87.97, -93.29, 42.85), (-88.83, -94.2, 41.41), (-89.67, -95.09, 39.78), (-90.47, -95.94, 37.99), (-91.22, -96.73, 36.07), (-91.91, -97.47, 34.04), (-92.52, -98.12, 31.94), (-93.06, -98.69, 29.79), (-93.5, -99.16, 27.64), (-93.85, -99.53, 25.51), (-94.1, -99.79, 23.43), (-94.25, -99.95, 21.45), (56.28, 92.37, 77.58), (60.92, 100.0, 29.87), (56.84, 93.29, 74.71), (57.39, 94.2, 71.52), (57.93, 95.09, 68.03), (58.45, 95.94, 64.31), (58.93, 96.73, 60.42), (59.38, 97.47, 56.38), (59.78, 98.12, 52.28), (60.12, 98.69, 48.19), (60.41, 99.16, 44.17), (60.64, 99.53, 40.27), (60.8, 99.79, 36.55), (60.89, 99.95, 33.07), (-60.92, 100.0, 29.87), (-56.28, 92.37, 77.58), (-60.89, 99.95, 33.07), (-60.8, 99.79, 36.55), (-60.64, 99.53, 40.27), (-60.41, 99.16, 44.17), (-60.12, 98.69, 48.19), (-59.78, 98.12, 52.28), (-59.38, 97.47, 56.38), (-58.93, 96.73, 60.42), (-58.45, 95.94, 64.31), (-57.93, 95.09, 68.03), (-57.39, 94.2, 71.52), (-56.84, 93.29, 74.71), (-56.28, -92.37, 77.58), (-60.92, -100.0, 29.87), (-56.84, -93.29, 74.71), (-57.39, -94.2, 71.52), (-57.93, -95.09, 68.03), (-58.45, -95.94, 64.31), (-58.93, -96.73, 60.42), (-59.38, -97.47, 56.38), (-59.78, -98.12, 52.28), (-60.12, -98.69, 48.19), (-60.41, -99.16, 44.17), (-60.64, -99.53, 40.27), (-60.8, -99.79, 36.55), (-60.89, -99.95, 33.07), (60.92, -100.0, 29.87), (56.28, -92.37, 77.58), (60.89, -99.95, 33.07), (60.8, -99.79, 36.55), (60.64, -99.53, 40.27), (60.41, -99.16, 44.17), (60.12, -98.69, 48.19), (59.78, -98.12, 52.28), (59.38, -97.47, 56.38), (58.93, -96.73, 60.42), (58.45, -95.94, 64.31), (57.93, -95.09, 68.03), (57.39, -94.2, 71.52), (56.84, -93.29, 74.71)], [], [(8, 9, 1, 0), (13, 10, 2, 4), (10, 11, 3, 2), (15, 8, 0, 6), (7, 4, 2, 3), (9, 12, 5, 1), (28, 13, 4, 25), (11, 14, 7, 3), (30, 15, 6, 27), (0, 1, 5, 6), (26, 25, 4, 7), (36, 134, 16, 23), (79, 65, 21, 20), (107, 64, 10, 13), (37, 50, 9, 8), (93, 51, 22, 19), (106, 148, 34, 18), (121, 79, 20, 17), (134, 176, 32, 16), (50, 92, 12, 9), (64, 78, 11, 10), (78, 120, 14, 11), (51, 36, 23, 22), (65, 106, 18, 21), (32, 35, 19, 16), (20, 21, 18, 17), (16, 19, 22, 23), (149, 107, 13, 28), (92, 162, 29, 12), (177, 135, 15, 30), (12, 29, 24, 5), (29, 28, 25, 24), (14, 31, 26, 7), (31, 30, 27, 26), (6, 5, 24, 27), (27, 24, 25, 26), (163, 93, 19, 35), (176, 191, 33, 32), (191, 121, 17, 33), (17, 18, 34, 33), (33, 34, 35, 32), (120, 190, 31, 14), (162, 149, 28, 29), (148, 163, 35, 34), (190, 177, 30, 31), (36, 51, 63, 38), (38, 63, 62, 39), (39, 62, 61, 40), (40, 61, 60, 41), (41, 60, 59, 42), (42, 59, 58, 43), (43, 58, 57, 44), (44, 57, 56, 45), (45, 56, 55, 46), (46, 55, 54, 47), (47, 54, 53, 48), (48, 53, 52, 49), (49, 52, 50, 37), (106, 65, 77, 108), (108, 77, 76, 109), (109, 76, 75, 110), (110, 75, 74, 111), (111, 74, 73, 112), (112, 73, 72, 113), (113, 72, 71, 114), (114, 71, 70, 115), (115, 70, 69, 116), (116, 69, 68, 117), (117, 68, 67, 118), (118, 67, 66, 119), (119, 66, 64, 107), (65, 79, 91, 77), (77, 91, 90, 76), (76, 90, 89, 75), (75, 89, 88, 74), (74, 88, 87, 73), (73, 87, 86, 72), (72, 86, 85, 71), (71, 85, 84, 70), (70, 84, 83, 69), (69, 83, 82, 68), (68, 82, 81, 67), (67, 81, 80, 66), (66, 80, 78, 64), (134, 36, 38, 136), (136, 38, 39, 137), (137, 39, 40, 138), (138, 40, 41, 139), (139, 41, 42, 140), (140, 42, 43, 141), (141, 43, 44, 142), (142, 44, 45, 143), (143, 45, 46, 144), (144, 46, 47, 145), (145, 47, 48, 146), (146, 48, 49, 147), (147, 49, 37, 135), (92, 50, 52, 94), (94, 52, 53, 95), (95, 53, 54, 96), (96, 54, 55, 97), (97, 55, 56, 98), (98, 56, 57, 99), (99, 57, 58, 100), (100, 58, 59, 101), (101, 59, 60, 102), (102, 60, 61, 103), (103, 61, 62, 104), (104, 62, 63, 105), (105, 63, 51, 93), (162, 92, 94, 164), (164, 94, 95, 165), (165, 95, 96, 166), (166, 96, 97, 167), (167, 97, 98, 168), (168, 98, 99, 169), (169, 99, 100, 170), (170, 100, 101, 171), (171, 101, 102, 172), (172, 102, 103, 173), (173, 103, 104, 174), (174, 104, 105, 175), (175, 105, 93, 163), (120, 78, 80, 122), (122, 80, 81, 123), (123, 81, 82, 124), (124, 82, 83, 125), (125, 83, 84, 126), (126, 84, 85, 127), (127, 85, 86, 128), (128, 86, 87, 129), (129, 87, 88, 130), (130, 88, 89, 131), (131, 89, 90, 132), (132, 90, 91, 133), (133, 91, 79, 121), (190, 120, 122, 192), (192, 122, 123, 193), (193, 123, 124, 194), (194, 124, 125, 195), (195, 125, 126, 196), (196, 126, 127, 197), (197, 127, 128, 198), (198, 128, 129, 199), (199, 129, 130, 200), (200, 130, 131, 201), (201, 131, 132, 202), (202, 132, 133, 203), (203, 133, 121, 191), (148, 106, 108, 150), (150, 108, 109, 151), (151, 109, 110, 152), (152, 110, 111, 153), (153, 111, 112, 154), (154, 112, 113, 155), (155, 113, 114, 156), (156, 114, 115, 157), (157, 115, 116, 158), (158, 116, 117, 159), (159, 117, 118, 160), (160, 118, 119, 161), (161, 119, 107, 149), (163, 148, 150, 175), (175, 150, 151, 174), (174, 151, 152, 173), (173, 152, 153, 172), (172, 153, 154, 171), (171, 154, 155, 170), (170, 155, 156, 169), (169, 156, 157, 168), (168, 157, 158, 167), (167, 158, 159, 166), (166, 159, 160, 165), (165, 160, 161, 164), (164, 161, 149, 162), (176, 134, 136, 178), (178, 136, 137, 179), (179, 137, 138, 180), (180, 138, 139, 181), (181, 139, 140, 182), (182, 140, 141, 183), (183, 141, 142, 184), (184, 142, 143, 185), (185, 143, 144, 186), (186, 144, 145, 187), (187, 145, 146, 188), (188, 146, 147, 189), (189, 147, 135, 177), (191, 176, 178, 203), (203, 178, 179, 202), (202, 179, 180, 201), (201, 180, 181, 200), (200, 181, 182, 199), (199, 182, 183, 198), (198, 183, 184, 197), (197, 184, 185, 196), (196, 185, 186, 195), (195, 186, 187, 194), (194, 187, 188, 193), (193, 188, 189, 192), (192, 189, 177, 190), (135, 37, 8, 15)])
me_cube.use_remesh_preserve_volume = False
me_cube.use_remesh_preserve_attributes = False
me_cube.use_mirror_vertex_groups = False
me_cube.update()

# ---- objects
ob_cylinder_002 = bpy.data.objects.new('Cylinder.002', me_cylinder_003)
ob_cylinder_001 = bpy.data.objects.new('Cylinder.001', me_cylinder_002)
ob_cylinder = bpy.data.objects.new('Cylinder', me_cylinder_001)
ob_8mmrod = bpy.data.objects.new('8mmRod', me_cylinder)
ob_cube_001 = bpy.data.objects.new('Cube.001', me_cube_001)
ob_cube = bpy.data.objects.new('Cube', me_cube)

# ---- transforms, parenting, visibility, modifiers, constraints
ob_cylinder_002.location = (0.1857, -9.81, 5.982)
ob_cylinder_002.rotation_euler = (1.571, -0.0, 0.0)
ob_cylinder_002.scale = (0.015, 0.015, 0.08954)
ob_cylinder_002.hide_viewport = True
ob_cylinder_002.lineart.crease_threshold = 0.0
ob_cylinder_001.location = (12.42, 1.222e-06, 3.173)
ob_cylinder_001.scale = (0.015, 0.015, 0.08954)
ob_cylinder_001.hide_viewport = True
ob_cylinder_001.lineart.crease_threshold = 0.0
ob_cylinder.location = (-12.58, 1.222e-06, 3.173)
ob_cylinder.scale = (0.015, 0.015, 0.08954)
ob_cylinder.hide_viewport = True
ob_cylinder.lineart.crease_threshold = 0.0
ob_8mmrod.location = (3.04e-07, 1.222e-06, 0.0)
ob_8mmrod.scale = (0.04, 0.04, 1.069)
ob_8mmrod.hide_viewport = True
ob_8mmrod.lineart.crease_threshold = 0.0
ob_cube_001.location = (-54.63, 1.222e-06, 5.07)
ob_cube_001.scale = (0.1332, 0.1249, 0.05)
ob_cube_001.lineart.crease_threshold = 0.0
_vg = ob_cube_001.vertex_groups.new(name='top')
ob_cube.location = (3.04e-07, 1.222e-06, 5.07)
ob_cube.scale = (0.1332, 0.1249, 0.05)
ob_cube.lineart.crease_threshold = 0.0
_vg = ob_cube.vertex_groups.new(name='top')
_m = ob_cube.modifiers.new('Boolean', 'BOOLEAN')
_m.object = ob_8mmrod
_m.solver = 'FAST'
_m = ob_cube.modifiers.new('Boolean.001', 'BOOLEAN')
_m.object = ob_cylinder
_m.solver = 'FAST'
_m = ob_cube.modifiers.new('Boolean.002', 'BOOLEAN')
_m.object = ob_cylinder_001
_m.solver = 'FAST'
_m = ob_cube.modifiers.new('Boolean.003', 'BOOLEAN')
_m.object = ob_cylinder_002
_m.solver = 'FAST'

# ---- collection membership
col_collection_1.objects.link(ob_cylinder_002)
col_collection_1.objects.link(ob_cylinder_001)
col_collection_1.objects.link(ob_cylinder)
col_collection_1.objects.link(ob_8mmrod)
col_collection_1.objects.link(ob_cube_001)
col_collection_1.objects.link(ob_cube)

# ---- scene / render settings (as saved in the file)
scene.frame_start = 1; scene.frame_end = 250; scene.frame_set(1)
scene.render.engine = 'BLENDER_EEVEE_NEXT'
scene.render.resolution_percentage = 50
scene.render.dither_intensity = 0.0
scene.cycles.use_denoising = False
scene.cycles.samples = 10
scene.cycles.sampling_pattern = 'TABULATED_SOBOL'
scene.cycles.light_sampling_threshold = 0.0
scene.cycles.use_adaptive_sampling = False
scene.cycles.use_light_tree = False
scene.cycles.blur_glossy = 0.0
scene.cycles.volume_bounces = 1
scene.cycles.pixel_filter_type = 'GAUSSIAN'
scene.cycles.sample_clamp_indirect = 0.0
scene.view_settings.view_transform = 'Standard'
scene.unit_settings.scale_length = 0.001
bpy.context.view_layer.update()

# ---- added for rendering (the .blend has no active camera and no usable light): camera, sun
cam_auto = bpy.data.cameras.new('AutoCamera')
cam_auto.lens = 50.0
cam_auto.sensor_width = 36.0
cam_auto.clip_end = 1927.29
ob_auto_camera = bpy.data.objects.new('AutoCamera', cam_auto)
scene.collection.objects.link(ob_auto_camera)
ob_auto_camera.location = (82.5048, -134.918, 110.296)
ob_auto_camera.rotation_euler = (1.09748, -7.21219e-08, 0.694738)
scene.camera = ob_auto_camera
light_auto_sun = bpy.data.lights.new('AutoSun', 'SUN')
light_auto_sun.energy = 3.0
light_auto_sun.angle = 0.0523599
ob_auto_sun = bpy.data.objects.new('AutoSun', light_auto_sun)
scene.collection.objects.link(ob_auto_sun)
ob_auto_sun.rotation_euler = (0.872665, 0.174533, 0.523599)
bpy.context.view_layer.update()
